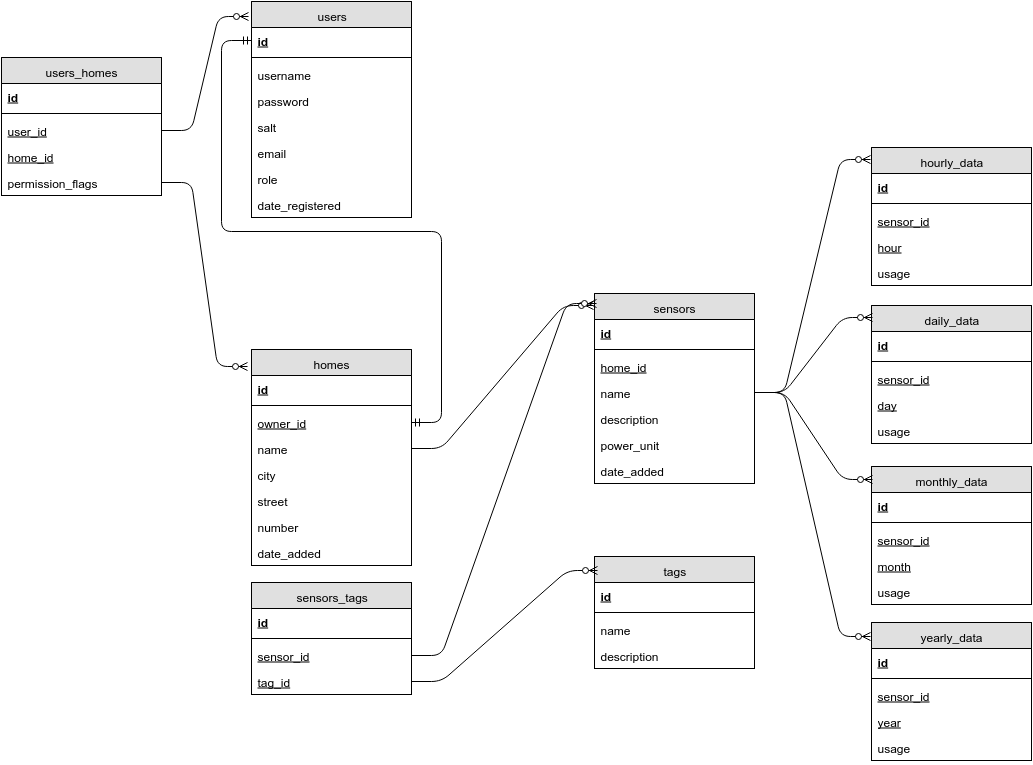

The diagram above was exported from draw.io. Its source (the exported page's mxGraphModel, read from the mxfile embedded in the PNG):
<mxGraphModel dx="1434" dy="774" grid="1" gridSize="10" guides="1" tooltips="1" connect="1" arrows="1" fold="1" page="1" pageScale="1" pageWidth="1169" pageHeight="826" background="#ffffff" math="0">
  <root>
    <mxCell id="0" />
    <mxCell id="1" parent="0" />
    <mxCell id="2" value="users" style="swimlane;html=1;fontStyle=0;childLayout=stackLayout;horizontal=1;startSize=26;fillColor=#e0e0e0;horizontalStack=0;resizeParent=1;resizeLast=0;collapsible=1;marginBottom=0;swimlaneFillColor=#ffffff;" parent="1" vertex="1">
      <mxGeometry x="350" y="14" width="160" height="216" as="geometry" />
    </mxCell>
    <mxCell id="3" value="id" style="text;html=1;strokeColor=none;fillColor=none;spacingLeft=4;spacingRight=4;whiteSpace=wrap;overflow=hidden;rotatable=0;points=[[0,0.5],[1,0.5]];portConstraint=eastwest;fontStyle=5" parent="2" vertex="1">
      <mxGeometry y="26" width="160" height="26" as="geometry" />
    </mxCell>
    <mxCell id="26" value="" style="line;html=1;strokeWidth=1;fillColor=none;align=left;verticalAlign=middle;spacingTop=-1;spacingLeft=3;spacingRight=3;rotatable=0;labelPosition=right;points=[];portConstraint=eastwest;" parent="2" vertex="1">
      <mxGeometry y="52" width="160" height="8" as="geometry" />
    </mxCell>
    <mxCell id="4" value="username" style="text;html=1;strokeColor=none;fillColor=none;spacingLeft=4;spacingRight=4;whiteSpace=wrap;overflow=hidden;rotatable=0;points=[[0,0.5],[1,0.5]];portConstraint=eastwest;" parent="2" vertex="1">
      <mxGeometry y="60" width="160" height="26" as="geometry" />
    </mxCell>
    <mxCell id="5" value="password" style="text;html=1;strokeColor=none;fillColor=none;spacingLeft=4;spacingRight=4;whiteSpace=wrap;overflow=hidden;rotatable=0;points=[[0,0.5],[1,0.5]];portConstraint=eastwest;" parent="2" vertex="1">
      <mxGeometry y="86" width="160" height="26" as="geometry" />
    </mxCell>
    <mxCell id="120" value="salt" style="text;html=1;strokeColor=none;fillColor=none;spacingLeft=4;spacingRight=4;whiteSpace=wrap;overflow=hidden;rotatable=0;points=[[0,0.5],[1,0.5]];portConstraint=eastwest;" vertex="1" parent="2">
      <mxGeometry y="112" width="160" height="26" as="geometry" />
    </mxCell>
    <mxCell id="24" value="email" style="text;html=1;strokeColor=none;fillColor=none;spacingLeft=4;spacingRight=4;whiteSpace=wrap;overflow=hidden;rotatable=0;points=[[0,0.5],[1,0.5]];portConstraint=eastwest;" parent="2" vertex="1">
      <mxGeometry y="138" width="160" height="26" as="geometry" />
    </mxCell>
    <mxCell id="25" value="role" style="text;html=1;strokeColor=none;fillColor=none;spacingLeft=4;spacingRight=4;whiteSpace=wrap;overflow=hidden;rotatable=0;points=[[0,0.5],[1,0.5]];portConstraint=eastwest;" parent="2" vertex="1">
      <mxGeometry y="164" width="160" height="26" as="geometry" />
    </mxCell>
    <mxCell id="27" value="&lt;span&gt;date_&lt;/span&gt;registered" style="text;html=1;strokeColor=none;fillColor=none;spacingLeft=4;spacingRight=4;whiteSpace=wrap;overflow=hidden;rotatable=0;points=[[0,0.5],[1,0.5]];portConstraint=eastwest;" parent="2" vertex="1">
      <mxGeometry y="190" width="160" height="26" as="geometry" />
    </mxCell>
    <mxCell id="29" value="homes" style="swimlane;html=1;fontStyle=0;childLayout=stackLayout;horizontal=1;startSize=26;fillColor=#e0e0e0;horizontalStack=0;resizeParent=1;resizeLast=0;collapsible=1;marginBottom=0;swimlaneFillColor=#ffffff;" parent="1" vertex="1">
      <mxGeometry x="350" y="362" width="160" height="216" as="geometry" />
    </mxCell>
    <mxCell id="30" value="id" style="text;html=1;strokeColor=none;fillColor=none;spacingLeft=4;spacingRight=4;whiteSpace=wrap;overflow=hidden;rotatable=0;points=[[0,0.5],[1,0.5]];portConstraint=eastwest;fontStyle=5" parent="29" vertex="1">
      <mxGeometry y="26" width="160" height="26" as="geometry" />
    </mxCell>
    <mxCell id="31" value="" style="line;html=1;strokeWidth=1;fillColor=none;align=left;verticalAlign=middle;spacingTop=-1;spacingLeft=3;spacingRight=3;rotatable=0;labelPosition=right;points=[];portConstraint=eastwest;" parent="29" vertex="1">
      <mxGeometry y="52" width="160" height="8" as="geometry" />
    </mxCell>
    <mxCell id="117" value="owner_id" style="text;html=1;strokeColor=none;fillColor=none;spacingLeft=4;spacingRight=4;whiteSpace=wrap;overflow=hidden;rotatable=0;points=[[0,0.5],[1,0.5]];portConstraint=eastwest;fontStyle=4" vertex="1" parent="29">
      <mxGeometry y="60" width="160" height="26" as="geometry" />
    </mxCell>
    <mxCell id="32" value="name" style="text;html=1;strokeColor=none;fillColor=none;spacingLeft=4;spacingRight=4;whiteSpace=wrap;overflow=hidden;rotatable=0;points=[[0,0.5],[1,0.5]];portConstraint=eastwest;" parent="29" vertex="1">
      <mxGeometry y="86" width="160" height="26" as="geometry" />
    </mxCell>
    <mxCell id="33" value="city" style="text;html=1;strokeColor=none;fillColor=none;spacingLeft=4;spacingRight=4;whiteSpace=wrap;overflow=hidden;rotatable=0;points=[[0,0.5],[1,0.5]];portConstraint=eastwest;" parent="29" vertex="1">
      <mxGeometry y="112" width="160" height="26" as="geometry" />
    </mxCell>
    <mxCell id="34" value="street" style="text;html=1;strokeColor=none;fillColor=none;spacingLeft=4;spacingRight=4;whiteSpace=wrap;overflow=hidden;rotatable=0;points=[[0,0.5],[1,0.5]];portConstraint=eastwest;" parent="29" vertex="1">
      <mxGeometry y="138" width="160" height="26" as="geometry" />
    </mxCell>
    <mxCell id="35" value="number" style="text;html=1;strokeColor=none;fillColor=none;spacingLeft=4;spacingRight=4;whiteSpace=wrap;overflow=hidden;rotatable=0;points=[[0,0.5],[1,0.5]];portConstraint=eastwest;" parent="29" vertex="1">
      <mxGeometry y="164" width="160" height="26" as="geometry" />
    </mxCell>
    <mxCell id="36" value="&lt;span&gt;date_&lt;/span&gt;added" style="text;html=1;strokeColor=none;fillColor=none;spacingLeft=4;spacingRight=4;whiteSpace=wrap;overflow=hidden;rotatable=0;points=[[0,0.5],[1,0.5]];portConstraint=eastwest;" parent="29" vertex="1">
      <mxGeometry y="190" width="160" height="26" as="geometry" />
    </mxCell>
    <mxCell id="39" value="sensors" style="swimlane;html=1;fontStyle=0;childLayout=stackLayout;horizontal=1;startSize=26;fillColor=#e0e0e0;horizontalStack=0;resizeParent=1;resizeLast=0;collapsible=1;marginBottom=0;swimlaneFillColor=#ffffff;" parent="1" vertex="1">
      <mxGeometry x="693" y="306" width="160" height="190" as="geometry" />
    </mxCell>
    <mxCell id="40" value="id" style="text;html=1;strokeColor=none;fillColor=none;spacingLeft=4;spacingRight=4;whiteSpace=wrap;overflow=hidden;rotatable=0;points=[[0,0.5],[1,0.5]];portConstraint=eastwest;fontStyle=5" parent="39" vertex="1">
      <mxGeometry y="26" width="160" height="26" as="geometry" />
    </mxCell>
    <mxCell id="41" value="" style="line;html=1;strokeWidth=1;fillColor=none;align=left;verticalAlign=middle;spacingTop=-1;spacingLeft=3;spacingRight=3;rotatable=0;labelPosition=right;points=[];portConstraint=eastwest;" parent="39" vertex="1">
      <mxGeometry y="52" width="160" height="8" as="geometry" />
    </mxCell>
    <mxCell id="42" value="home_id" style="text;html=1;strokeColor=none;fillColor=none;spacingLeft=4;spacingRight=4;whiteSpace=wrap;overflow=hidden;rotatable=0;points=[[0,0.5],[1,0.5]];portConstraint=eastwest;fontStyle=4" parent="39" vertex="1">
      <mxGeometry y="60" width="160" height="26" as="geometry" />
    </mxCell>
    <mxCell id="62" value="name" style="text;html=1;strokeColor=none;fillColor=none;spacingLeft=4;spacingRight=4;whiteSpace=wrap;overflow=hidden;rotatable=0;points=[[0,0.5],[1,0.5]];portConstraint=eastwest;" parent="39" vertex="1">
      <mxGeometry y="86" width="160" height="26" as="geometry" />
    </mxCell>
    <mxCell id="48" value="description" style="text;html=1;strokeColor=none;fillColor=none;spacingLeft=4;spacingRight=4;whiteSpace=wrap;overflow=hidden;rotatable=0;points=[[0,0.5],[1,0.5]];portConstraint=eastwest;" parent="39" vertex="1">
      <mxGeometry y="112" width="160" height="26" as="geometry" />
    </mxCell>
    <mxCell id="47" value="power_unit" style="text;html=1;strokeColor=none;fillColor=none;spacingLeft=4;spacingRight=4;whiteSpace=wrap;overflow=hidden;rotatable=0;points=[[0,0.5],[1,0.5]];portConstraint=eastwest;" parent="39" vertex="1">
      <mxGeometry y="138" width="160" height="26" as="geometry" />
    </mxCell>
    <mxCell id="46" value="date_added" style="text;html=1;strokeColor=none;fillColor=none;spacingLeft=4;spacingRight=4;whiteSpace=wrap;overflow=hidden;rotatable=0;points=[[0,0.5],[1,0.5]];portConstraint=eastwest;" parent="39" vertex="1">
      <mxGeometry y="164" width="160" height="26" as="geometry" />
    </mxCell>
    <mxCell id="50" value="yearly_data" style="swimlane;html=1;fontStyle=0;childLayout=stackLayout;horizontal=1;startSize=26;fillColor=#e0e0e0;horizontalStack=0;resizeParent=1;resizeLast=0;collapsible=1;marginBottom=0;swimlaneFillColor=#ffffff;" parent="1" vertex="1">
      <mxGeometry x="970" y="635" width="160" height="138" as="geometry" />
    </mxCell>
    <mxCell id="51" value="id" style="text;html=1;strokeColor=none;fillColor=none;spacingLeft=4;spacingRight=4;whiteSpace=wrap;overflow=hidden;rotatable=0;points=[[0,0.5],[1,0.5]];portConstraint=eastwest;fontStyle=5" parent="50" vertex="1">
      <mxGeometry y="26" width="160" height="26" as="geometry" />
    </mxCell>
    <mxCell id="56" value="" style="line;html=1;strokeWidth=1;fillColor=none;align=left;verticalAlign=middle;spacingTop=-1;spacingLeft=3;spacingRight=3;rotatable=0;labelPosition=right;points=[];portConstraint=eastwest;" parent="50" vertex="1">
      <mxGeometry y="52" width="160" height="8" as="geometry" />
    </mxCell>
    <mxCell id="52" value="sensor_id" style="text;html=1;strokeColor=none;fillColor=none;spacingLeft=4;spacingRight=4;whiteSpace=wrap;overflow=hidden;rotatable=0;points=[[0,0.5],[1,0.5]];portConstraint=eastwest;fontStyle=4" parent="50" vertex="1">
      <mxGeometry y="60" width="160" height="26" as="geometry" />
    </mxCell>
    <mxCell id="53" value="&lt;u&gt;year&lt;/u&gt;" style="text;html=1;strokeColor=none;fillColor=none;spacingLeft=4;spacingRight=4;whiteSpace=wrap;overflow=hidden;rotatable=0;points=[[0,0.5],[1,0.5]];portConstraint=eastwest;" parent="50" vertex="1">
      <mxGeometry y="86" width="160" height="26" as="geometry" />
    </mxCell>
    <mxCell id="63" value="usage" style="text;html=1;strokeColor=none;fillColor=none;spacingLeft=4;spacingRight=4;whiteSpace=wrap;overflow=hidden;rotatable=0;points=[[0,0.5],[1,0.5]];portConstraint=eastwest;" parent="50" vertex="1">
      <mxGeometry y="112" width="160" height="26" as="geometry" />
    </mxCell>
    <mxCell id="64" value="monthly_data" style="swimlane;html=1;fontStyle=0;childLayout=stackLayout;horizontal=1;startSize=26;fillColor=#e0e0e0;horizontalStack=0;resizeParent=1;resizeLast=0;collapsible=1;marginBottom=0;swimlaneFillColor=#ffffff;" parent="1" vertex="1">
      <mxGeometry x="970" y="479" width="160" height="138" as="geometry" />
    </mxCell>
    <mxCell id="65" value="id" style="text;html=1;strokeColor=none;fillColor=none;spacingLeft=4;spacingRight=4;whiteSpace=wrap;overflow=hidden;rotatable=0;points=[[0,0.5],[1,0.5]];portConstraint=eastwest;fontStyle=5" parent="64" vertex="1">
      <mxGeometry y="26" width="160" height="26" as="geometry" />
    </mxCell>
    <mxCell id="66" value="" style="line;html=1;strokeWidth=1;fillColor=none;align=left;verticalAlign=middle;spacingTop=-1;spacingLeft=3;spacingRight=3;rotatable=0;labelPosition=right;points=[];portConstraint=eastwest;" parent="64" vertex="1">
      <mxGeometry y="52" width="160" height="8" as="geometry" />
    </mxCell>
    <mxCell id="67" value="sensor_id" style="text;html=1;strokeColor=none;fillColor=none;spacingLeft=4;spacingRight=4;whiteSpace=wrap;overflow=hidden;rotatable=0;points=[[0,0.5],[1,0.5]];portConstraint=eastwest;fontStyle=4" parent="64" vertex="1">
      <mxGeometry y="60" width="160" height="26" as="geometry" />
    </mxCell>
    <mxCell id="68" value="month" style="text;html=1;strokeColor=none;fillColor=none;spacingLeft=4;spacingRight=4;whiteSpace=wrap;overflow=hidden;rotatable=0;points=[[0,0.5],[1,0.5]];portConstraint=eastwest;fontStyle=4" parent="64" vertex="1">
      <mxGeometry y="86" width="160" height="26" as="geometry" />
    </mxCell>
    <mxCell id="69" value="usage" style="text;html=1;strokeColor=none;fillColor=none;spacingLeft=4;spacingRight=4;whiteSpace=wrap;overflow=hidden;rotatable=0;points=[[0,0.5],[1,0.5]];portConstraint=eastwest;" parent="64" vertex="1">
      <mxGeometry y="112" width="160" height="26" as="geometry" />
    </mxCell>
    <mxCell id="70" value="daily_data" style="swimlane;html=1;fontStyle=0;childLayout=stackLayout;horizontal=1;startSize=26;fillColor=#e0e0e0;horizontalStack=0;resizeParent=1;resizeLast=0;collapsible=1;marginBottom=0;swimlaneFillColor=#ffffff;" parent="1" vertex="1">
      <mxGeometry x="970" y="318" width="160" height="138" as="geometry" />
    </mxCell>
    <mxCell id="71" value="id" style="text;html=1;strokeColor=none;fillColor=none;spacingLeft=4;spacingRight=4;whiteSpace=wrap;overflow=hidden;rotatable=0;points=[[0,0.5],[1,0.5]];portConstraint=eastwest;fontStyle=5" parent="70" vertex="1">
      <mxGeometry y="26" width="160" height="26" as="geometry" />
    </mxCell>
    <mxCell id="72" value="" style="line;html=1;strokeWidth=1;fillColor=none;align=left;verticalAlign=middle;spacingTop=-1;spacingLeft=3;spacingRight=3;rotatable=0;labelPosition=right;points=[];portConstraint=eastwest;" parent="70" vertex="1">
      <mxGeometry y="52" width="160" height="8" as="geometry" />
    </mxCell>
    <mxCell id="73" value="sensor_id" style="text;html=1;strokeColor=none;fillColor=none;spacingLeft=4;spacingRight=4;whiteSpace=wrap;overflow=hidden;rotatable=0;points=[[0,0.5],[1,0.5]];portConstraint=eastwest;fontStyle=4" parent="70" vertex="1">
      <mxGeometry y="60" width="160" height="26" as="geometry" />
    </mxCell>
    <mxCell id="74" value="day" style="text;html=1;strokeColor=none;fillColor=none;spacingLeft=4;spacingRight=4;whiteSpace=wrap;overflow=hidden;rotatable=0;points=[[0,0.5],[1,0.5]];portConstraint=eastwest;fontStyle=4" parent="70" vertex="1">
      <mxGeometry y="86" width="160" height="26" as="geometry" />
    </mxCell>
    <mxCell id="75" value="usage" style="text;html=1;strokeColor=none;fillColor=none;spacingLeft=4;spacingRight=4;whiteSpace=wrap;overflow=hidden;rotatable=0;points=[[0,0.5],[1,0.5]];portConstraint=eastwest;" parent="70" vertex="1">
      <mxGeometry y="112" width="160" height="26" as="geometry" />
    </mxCell>
    <mxCell id="76" value="hourly_data" style="swimlane;html=1;fontStyle=0;childLayout=stackLayout;horizontal=1;startSize=26;fillColor=#e0e0e0;horizontalStack=0;resizeParent=1;resizeLast=0;collapsible=1;marginBottom=0;swimlaneFillColor=#ffffff;" parent="1" vertex="1">
      <mxGeometry x="970" y="160" width="160" height="138" as="geometry" />
    </mxCell>
    <mxCell id="77" value="id" style="text;html=1;strokeColor=none;fillColor=none;spacingLeft=4;spacingRight=4;whiteSpace=wrap;overflow=hidden;rotatable=0;points=[[0,0.5],[1,0.5]];portConstraint=eastwest;fontStyle=5" parent="76" vertex="1">
      <mxGeometry y="26" width="160" height="26" as="geometry" />
    </mxCell>
    <mxCell id="78" value="" style="line;html=1;strokeWidth=1;fillColor=none;align=left;verticalAlign=middle;spacingTop=-1;spacingLeft=3;spacingRight=3;rotatable=0;labelPosition=right;points=[];portConstraint=eastwest;" parent="76" vertex="1">
      <mxGeometry y="52" width="160" height="8" as="geometry" />
    </mxCell>
    <mxCell id="79" value="sensor_id" style="text;html=1;strokeColor=none;fillColor=none;spacingLeft=4;spacingRight=4;whiteSpace=wrap;overflow=hidden;rotatable=0;points=[[0,0.5],[1,0.5]];portConstraint=eastwest;fontStyle=4" parent="76" vertex="1">
      <mxGeometry y="60" width="160" height="26" as="geometry" />
    </mxCell>
    <mxCell id="80" value="hour" style="text;html=1;strokeColor=none;fillColor=none;spacingLeft=4;spacingRight=4;whiteSpace=wrap;overflow=hidden;rotatable=0;points=[[0,0.5],[1,0.5]];portConstraint=eastwest;fontStyle=4" parent="76" vertex="1">
      <mxGeometry y="86" width="160" height="26" as="geometry" />
    </mxCell>
    <mxCell id="81" value="usage" style="text;html=1;strokeColor=none;fillColor=none;spacingLeft=4;spacingRight=4;whiteSpace=wrap;overflow=hidden;rotatable=0;points=[[0,0.5],[1,0.5]];portConstraint=eastwest;" parent="76" vertex="1">
      <mxGeometry y="112" width="160" height="26" as="geometry" />
    </mxCell>
    <mxCell id="82" value="" style="edgeStyle=entityRelationEdgeStyle;html=1;endArrow=ERzeroToMany;endFill=1;exitX=1;exitY=0.5;entryX=-0.006;entryY=0.087;entryPerimeter=0;" parent="1" source="62" target="76" edge="1">
      <mxGeometry width="100" height="100" relative="1" as="geometry">
        <mxPoint x="850" y="236" as="sourcePoint" />
        <mxPoint x="950" y="136" as="targetPoint" />
      </mxGeometry>
    </mxCell>
    <mxCell id="84" value="" style="edgeStyle=entityRelationEdgeStyle;html=1;endArrow=ERzeroToMany;endFill=1;exitX=1;exitY=0.5;" parent="1" source="32" edge="1">
      <mxGeometry width="100" height="100" relative="1" as="geometry">
        <mxPoint x="470" y="525" as="sourcePoint" />
        <mxPoint x="692" y="318" as="targetPoint" />
      </mxGeometry>
    </mxCell>
    <mxCell id="86" value="" style="edgeStyle=entityRelationEdgeStyle;html=1;endArrow=ERzeroToMany;endFill=1;exitX=1;exitY=0.5;entryX=-0.006;entryY=0.101;entryPerimeter=0;" parent="1" source="62" target="50" edge="1">
      <mxGeometry width="100" height="100" relative="1" as="geometry">
        <mxPoint x="853" y="648" as="sourcePoint" />
        <mxPoint x="953" y="548" as="targetPoint" />
      </mxGeometry>
    </mxCell>
    <mxCell id="87" value="" style="edgeStyle=entityRelationEdgeStyle;html=1;endArrow=ERzeroToMany;endFill=1;exitX=1;exitY=0.5;entryX=0.006;entryY=0.094;entryPerimeter=0;" parent="1" source="62" target="64" edge="1">
      <mxGeometry width="100" height="100" relative="1" as="geometry">
        <mxPoint x="860" y="620" as="sourcePoint" />
        <mxPoint x="960" y="520" as="targetPoint" />
      </mxGeometry>
    </mxCell>
    <mxCell id="88" value="" style="edgeStyle=entityRelationEdgeStyle;html=1;endArrow=ERzeroToMany;endFill=1;exitX=1;exitY=0.5;entryX=0.006;entryY=0.087;entryPerimeter=0;" parent="1" source="62" target="70" edge="1">
      <mxGeometry width="100" height="100" relative="1" as="geometry">
        <mxPoint x="860" y="437" as="sourcePoint" />
        <mxPoint x="960" y="337" as="targetPoint" />
      </mxGeometry>
    </mxCell>
    <mxCell id="89" value="&lt;div&gt;&lt;span style=&quot;line-height: 1.2&quot;&gt;tags&lt;/span&gt;&lt;br&gt;&lt;/div&gt;" style="swimlane;html=1;fontStyle=0;childLayout=stackLayout;horizontal=1;startSize=26;fillColor=#e0e0e0;horizontalStack=0;resizeParent=1;resizeLast=0;collapsible=1;marginBottom=0;swimlaneFillColor=#ffffff;" parent="1" vertex="1">
      <mxGeometry x="693" y="569" width="160" height="112" as="geometry" />
    </mxCell>
    <mxCell id="90" value="id" style="text;html=1;strokeColor=none;fillColor=none;spacingLeft=4;spacingRight=4;whiteSpace=wrap;overflow=hidden;rotatable=0;points=[[0,0.5],[1,0.5]];portConstraint=eastwest;fontStyle=5" parent="89" vertex="1">
      <mxGeometry y="26" width="160" height="26" as="geometry" />
    </mxCell>
    <mxCell id="91" value="" style="line;html=1;strokeWidth=1;fillColor=none;align=left;verticalAlign=middle;spacingTop=-1;spacingLeft=3;spacingRight=3;rotatable=0;labelPosition=right;points=[];portConstraint=eastwest;" parent="89" vertex="1">
      <mxGeometry y="52" width="160" height="8" as="geometry" />
    </mxCell>
    <mxCell id="92" value="name" style="text;html=1;strokeColor=none;fillColor=none;spacingLeft=4;spacingRight=4;whiteSpace=wrap;overflow=hidden;rotatable=0;points=[[0,0.5],[1,0.5]];portConstraint=eastwest;fontStyle=0" parent="89" vertex="1">
      <mxGeometry y="60" width="160" height="26" as="geometry" />
    </mxCell>
    <mxCell id="96" value="description" style="text;html=1;strokeColor=none;fillColor=none;spacingLeft=4;spacingRight=4;whiteSpace=wrap;overflow=hidden;rotatable=0;points=[[0,0.5],[1,0.5]];portConstraint=eastwest;" parent="89" vertex="1">
      <mxGeometry y="86" width="160" height="26" as="geometry" />
    </mxCell>
    <mxCell id="97" value="&lt;div&gt;&lt;span style=&quot;line-height: 1.2&quot;&gt;sensors_tags&lt;/span&gt;&lt;br&gt;&lt;/div&gt;" style="swimlane;html=1;fontStyle=0;childLayout=stackLayout;horizontal=1;startSize=26;fillColor=#e0e0e0;horizontalStack=0;resizeParent=1;resizeLast=0;collapsible=1;marginBottom=0;swimlaneFillColor=#ffffff;" parent="1" vertex="1">
      <mxGeometry x="350" y="595" width="160" height="112" as="geometry" />
    </mxCell>
    <mxCell id="98" value="id" style="text;html=1;strokeColor=none;fillColor=none;spacingLeft=4;spacingRight=4;whiteSpace=wrap;overflow=hidden;rotatable=0;points=[[0,0.5],[1,0.5]];portConstraint=eastwest;fontStyle=5" parent="97" vertex="1">
      <mxGeometry y="26" width="160" height="26" as="geometry" />
    </mxCell>
    <mxCell id="99" value="" style="line;html=1;strokeWidth=1;fillColor=none;align=left;verticalAlign=middle;spacingTop=-1;spacingLeft=3;spacingRight=3;rotatable=0;labelPosition=right;points=[];portConstraint=eastwest;" parent="97" vertex="1">
      <mxGeometry y="52" width="160" height="8" as="geometry" />
    </mxCell>
    <mxCell id="100" value="sensor_id" style="text;html=1;strokeColor=none;fillColor=none;spacingLeft=4;spacingRight=4;whiteSpace=wrap;overflow=hidden;rotatable=0;points=[[0,0.5],[1,0.5]];portConstraint=eastwest;fontStyle=4" parent="97" vertex="1">
      <mxGeometry y="60" width="160" height="26" as="geometry" />
    </mxCell>
    <mxCell id="101" value="tag_id" style="text;html=1;strokeColor=none;fillColor=none;spacingLeft=4;spacingRight=4;whiteSpace=wrap;overflow=hidden;rotatable=0;points=[[0,0.5],[1,0.5]];portConstraint=eastwest;fontStyle=4" parent="97" vertex="1">
      <mxGeometry y="86" width="160" height="26" as="geometry" />
    </mxCell>
    <mxCell id="102" value="" style="edgeStyle=entityRelationEdgeStyle;html=1;endArrow=ERzeroToMany;endFill=1;entryX=0.019;entryY=0.125;entryPerimeter=0;exitX=1;exitY=0.5;" parent="1" source="101" target="89" edge="1">
      <mxGeometry width="100" height="100" relative="1" as="geometry">
        <mxPoint x="290" y="575" as="sourcePoint" />
        <mxPoint x="190" y="675" as="targetPoint" />
      </mxGeometry>
    </mxCell>
    <mxCell id="103" value="" style="edgeStyle=entityRelationEdgeStyle;html=1;endArrow=ERzeroToMany;endFill=1;exitX=1;exitY=0.5;entryX=0.013;entryY=0.053;entryPerimeter=0;" parent="1" source="100" edge="1" target="39">
      <mxGeometry x="530" y="503" width="100" height="100" as="geometry">
        <mxPoint x="530" y="503" as="sourcePoint" />
        <mxPoint x="610" y="326" as="targetPoint" />
      </mxGeometry>
    </mxCell>
    <mxCell id="104" value="&lt;div&gt;&lt;span style=&quot;line-height: 1.2&quot;&gt;users_homes&lt;/span&gt;&lt;br&gt;&lt;/div&gt;" style="swimlane;html=1;fontStyle=0;childLayout=stackLayout;horizontal=1;startSize=26;fillColor=#e0e0e0;horizontalStack=0;resizeParent=1;resizeLast=0;collapsible=1;marginBottom=0;swimlaneFillColor=#ffffff;" vertex="1" parent="1">
      <mxGeometry x="100" y="70" width="160" height="138" as="geometry" />
    </mxCell>
    <mxCell id="105" value="id" style="text;html=1;strokeColor=none;fillColor=none;spacingLeft=4;spacingRight=4;whiteSpace=wrap;overflow=hidden;rotatable=0;points=[[0,0.5],[1,0.5]];portConstraint=eastwest;fontStyle=5" vertex="1" parent="104">
      <mxGeometry y="26" width="160" height="26" as="geometry" />
    </mxCell>
    <mxCell id="106" value="" style="line;html=1;strokeWidth=1;fillColor=none;align=left;verticalAlign=middle;spacingTop=-1;spacingLeft=3;spacingRight=3;rotatable=0;labelPosition=right;points=[];portConstraint=eastwest;" vertex="1" parent="104">
      <mxGeometry y="52" width="160" height="8" as="geometry" />
    </mxCell>
    <mxCell id="107" value="user_id" style="text;html=1;strokeColor=none;fillColor=none;spacingLeft=4;spacingRight=4;whiteSpace=wrap;overflow=hidden;rotatable=0;points=[[0,0.5],[1,0.5]];portConstraint=eastwest;fontStyle=4" vertex="1" parent="104">
      <mxGeometry y="60" width="160" height="26" as="geometry" />
    </mxCell>
    <mxCell id="119" value="home_id" style="text;html=1;strokeColor=none;fillColor=none;spacingLeft=4;spacingRight=4;whiteSpace=wrap;overflow=hidden;rotatable=0;points=[[0,0.5],[1,0.5]];portConstraint=eastwest;fontStyle=4" vertex="1" parent="104">
      <mxGeometry y="86" width="160" height="26" as="geometry" />
    </mxCell>
    <mxCell id="108" value="permission_flags" style="text;html=1;strokeColor=none;fillColor=none;spacingLeft=4;spacingRight=4;whiteSpace=wrap;overflow=hidden;rotatable=0;points=[[0,0.5],[1,0.5]];portConstraint=eastwest;fontStyle=0" vertex="1" parent="104">
      <mxGeometry y="112" width="160" height="26" as="geometry" />
    </mxCell>
    <mxCell id="109" value="" style="edgeStyle=entityRelationEdgeStyle;html=1;endArrow=ERzeroToMany;endFill=1;exitX=1;exitY=0.5;entryX=-0.019;entryY=0.068;entryPerimeter=0;" edge="1" parent="1" source="107" target="2">
      <mxGeometry x="238" y="74" width="100" height="100" as="geometry">
        <mxPoint x="238" y="135" as="sourcePoint" />
        <mxPoint x="340" y="74" as="targetPoint" />
      </mxGeometry>
    </mxCell>
    <mxCell id="110" value="" style="edgeStyle=entityRelationEdgeStyle;html=1;endArrow=ERzeroToMany;endFill=1;exitX=1;exitY=0.5;entryX=-0.025;entryY=0.079;entryPerimeter=0;" edge="1" parent="1" source="108" target="29">
      <mxGeometry x="234" y="291" width="100" height="100" as="geometry">
        <mxPoint x="234" y="291" as="sourcePoint" />
        <mxPoint x="340" y="258" as="targetPoint" />
      </mxGeometry>
    </mxCell>
    <mxCell id="118" value="" style="edgeStyle=entityRelationEdgeStyle;html=1;endArrow=ERmandOne;startArrow=ERmandOne;rounded=1;entryX=0;entryY=0.5;" edge="1" parent="1" source="117" target="3">
      <mxGeometry width="100" height="100" relative="1" as="geometry">
        <mxPoint x="560" y="272" as="sourcePoint" />
        <mxPoint x="550" y="216" as="targetPoint" />
      </mxGeometry>
    </mxCell>
  </root>
</mxGraphModel>